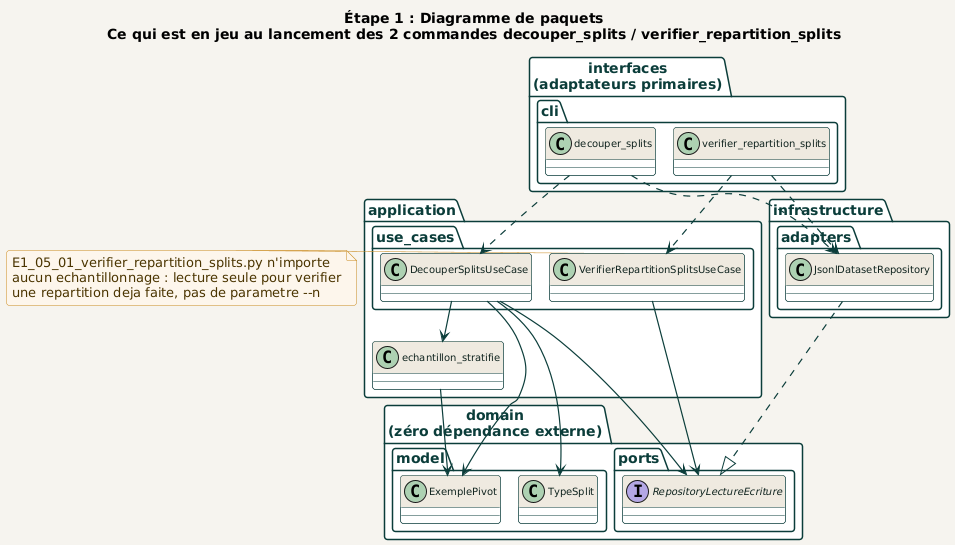

The diagram above was rendered by PlantUML. Its source (embedded in the PNG):
@startuml decouper_splits_paquets
!pragma layout smetana
!include ../../_common/estilo.iuml

title Étape 1 : Diagramme de paquets\nCe qui est en jeu au lancement des 2 commandes decouper_splits / verifier_repartition_splits

package "interfaces\n(adaptateurs primaires)" as INTERFACES {
  package "cli" {
    class decouper_splits
    class verifier_repartition_splits
  }
}

package "application" as APPLICATION {
  package "use_cases" {
    class DecouperSplitsUseCase
    class VerifierRepartitionSplitsUseCase
  }
  class echantillon_stratifie
}

package "domain\n(zéro dépendance externe)" as DOMAIN {
  package "model" {
    class ExemplePivot
    class TypeSplit
  }
  package "ports" {
    interface RepositoryLectureEcriture
  }
}

package "infrastructure" as INFRASTRUCTURE {
  package "adapters" {
    class JsonlDatasetRepository
  }
}

' ----------------------------------------------------------------------
' Dependances (import reel, fichier par fichier)
' ----------------------------------------------------------------------

decouper_splits ..> JsonlDatasetRepository
decouper_splits ..> DecouperSplitsUseCase

verifier_repartition_splits ..> JsonlDatasetRepository
verifier_repartition_splits ..> VerifierRepartitionSplitsUseCase

DecouperSplitsUseCase --> echantillon_stratifie
DecouperSplitsUseCase --> ExemplePivot
DecouperSplitsUseCase --> TypeSplit
DecouperSplitsUseCase --> RepositoryLectureEcriture

VerifierRepartitionSplitsUseCase --> RepositoryLectureEcriture

echantillon_stratifie --> ExemplePivot

JsonlDatasetRepository ..|> RepositoryLectureEcriture

note right of VerifierRepartitionSplitsUseCase
  E1_05_01_verifier_repartition_splits.py n'importe
  aucun echantillonnage : lecture seule pour verifier
  une repartition deja faite, pas de parametre --n
end note

@enduml